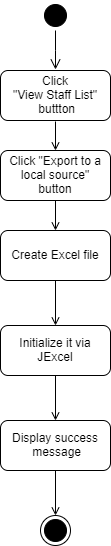

The diagram above was exported from draw.io. Its source (the exported page's mxGraphModel, read from the mxfile embedded in the PNG):
<mxGraphModel dx="1700" dy="713" grid="1" gridSize="10" guides="1" tooltips="1" connect="1" arrows="1" fold="1" page="1" pageScale="1" pageWidth="1169" pageHeight="826" background="#ffffff" math="0" shadow="0">
  <root>
    <mxCell id="0" />
    <mxCell id="1" parent="0" />
    <mxCell id="2" value="" style="ellipse;shape=startState;fillColor=#000000;strokeColor=#000000;" vertex="1" parent="1">
      <mxGeometry x="-180" y="170" width="30" height="30" as="geometry" />
    </mxCell>
    <mxCell id="3" value="" style="edgeStyle=elbowEdgeStyle;elbow=horizontal;verticalAlign=bottom;endArrow=open;endSize=8;strokeColor=#000000;endFill=1;rounded=0" edge="1" source="2" target="5" parent="1">
      <mxGeometry x="-180" y="170" as="geometry">
        <mxPoint x="-165" y="240" as="targetPoint" />
      </mxGeometry>
    </mxCell>
    <mxCell id="4" style="edgeStyle=orthogonalEdgeStyle;rounded=0;orthogonalLoop=1;jettySize=auto;html=1;exitX=0.5;exitY=1;exitDx=0;exitDy=0;entryX=0.5;entryY=0;entryDx=0;entryDy=0;endArrow=open;endFill=0;strokeColor=#000000;fontColor=none;" edge="1" source="5" target="8" parent="1">
      <mxGeometry relative="1" as="geometry" />
    </mxCell>
    <mxCell id="5" value="Click &#10;&quot;View Staff List&quot;&#10; buttton" style="rounded=1;glass=0;shadow=0;perimeterSpacing=1;" vertex="1" parent="1">
      <mxGeometry x="-220" y="240" width="110" height="50" as="geometry" />
    </mxCell>
    <mxCell id="6" value="" style="ellipse;shape=endState;fillColor=#000000;strokeColor=#000000;" vertex="1" parent="1">
      <mxGeometry x="-180" y="685" width="30" height="30" as="geometry" />
    </mxCell>
    <mxCell id="7" style="edgeStyle=orthogonalEdgeStyle;rounded=0;orthogonalLoop=1;jettySize=auto;html=1;exitX=0.5;exitY=1;exitDx=0;exitDy=0;entryX=0.5;entryY=0;entryDx=0;entryDy=0;endArrow=open;endFill=0;strokeColor=#000000;fontColor=none;" edge="1" source="8" target="10" parent="1">
      <mxGeometry relative="1" as="geometry" />
    </mxCell>
    <mxCell id="8" value="Click &quot;Export to a &#10;local source&quot;&#10;button" style="rounded=1;" vertex="1" parent="1">
      <mxGeometry x="-220" y="320" width="110" height="50" as="geometry" />
    </mxCell>
    <mxCell id="9" style="edgeStyle=orthogonalEdgeStyle;rounded=0;orthogonalLoop=1;jettySize=auto;html=1;exitX=0.5;exitY=1;exitDx=0;exitDy=0;entryX=0.5;entryY=0;entryDx=0;entryDy=0;endArrow=open;endFill=0;strokeColor=#000000;fontColor=none;" edge="1" source="10" target="12" parent="1">
      <mxGeometry relative="1" as="geometry" />
    </mxCell>
    <mxCell id="10" value="Create Excel file" style="rounded=1;" vertex="1" parent="1">
      <mxGeometry x="-220" y="400" width="110" height="50" as="geometry" />
    </mxCell>
    <mxCell id="11" style="edgeStyle=orthogonalEdgeStyle;rounded=0;orthogonalLoop=1;jettySize=auto;html=1;exitX=0.5;exitY=1;exitDx=0;exitDy=0;entryX=0.5;entryY=0;entryDx=0;entryDy=0;endArrow=open;endFill=0;strokeColor=#000000;fontColor=none;" edge="1" source="12" target="14" parent="1">
      <mxGeometry relative="1" as="geometry" />
    </mxCell>
    <mxCell id="12" value="Initialize it via&#10;JExcel" style="rounded=1;" vertex="1" parent="1">
      <mxGeometry x="-220" y="495" width="110" height="50" as="geometry" />
    </mxCell>
    <mxCell id="13" style="edgeStyle=orthogonalEdgeStyle;rounded=0;orthogonalLoop=1;jettySize=auto;html=1;exitX=0.5;exitY=1;exitDx=0;exitDy=0;entryX=0.5;entryY=0;entryDx=0;entryDy=0;endArrow=open;endFill=0;strokeColor=#000000;fontColor=none;" edge="1" source="14" target="6" parent="1">
      <mxGeometry relative="1" as="geometry" />
    </mxCell>
    <mxCell id="14" value="Display success&#10; message" style="rounded=1;" vertex="1" parent="1">
      <mxGeometry x="-220" y="590" width="110" height="50" as="geometry" />
    </mxCell>
  </root>
</mxGraphModel>